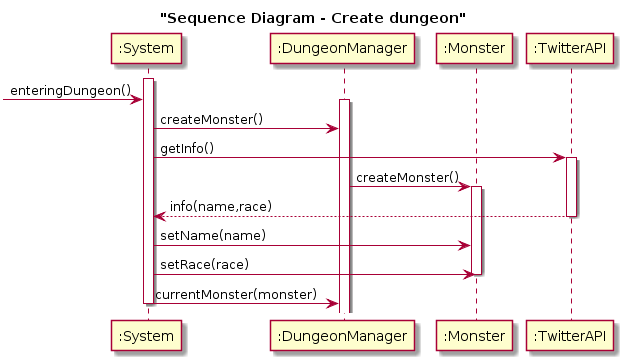

The diagram above was rendered by PlantUML. Its source (embedded in the PNG):
@startuml
title "Sequence Diagram - Create dungeon"
participant ":System" as s
participant ":DungeonManager" as dm

participant ":Monster" as m
participant ":TwitterAPI" as t



activate s
->s : enteringDungeon()


activate dm
s->dm : createMonster()
s->t : getInfo()
activate t


dm->m :createMonster()
activate m



t-->s : info(name,race)
deactivate t

s->m : setName(name)
s->m : setRace(race)


deactivate m
s->dm :currentMonster(monster)



deactivate s
@enduml